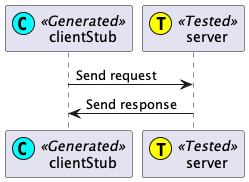

The diagram above was rendered by PlantUML. Its source (embedded in the PNG):
@startuml

participant clientStub << (C,#00FFFF) Generated>>
participant server << (T,#FFFF00) Tested>>

clientStub -> server : Send request
server -> clientStub : Send response

@enduml